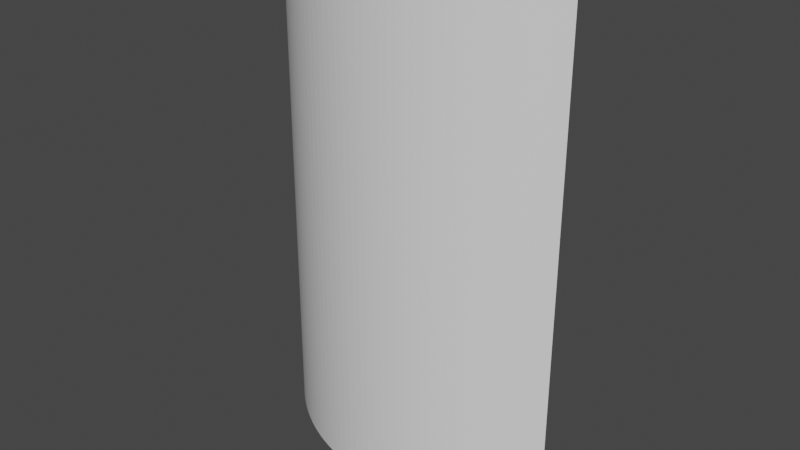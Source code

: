 # Source: CutFlex.blend  (saved by Blender 2.92.15; exported with 4.5.12 LTS)
import bpy
from mathutils import Matrix  # noqa: F401  (used for matrix-valued properties, if any)

bpy.ops.wm.read_factory_settings(use_empty=True)
scene = bpy.context.scene
scene.name = 'Scene'

# ---- collections
col_collection = bpy.data.collections.new('Collection'); scene.collection.children.link(col_collection)

# ---- materials (node trees are filled in below, after node groups)
mat_material = bpy.data.materials.new('Material')
mat_material.alpha_threshold = 0.0
mat_material.use_transparent_shadow = False
mat_material.line_color = (0.0, 0.0, 0.0, 1.0)

# ---- material node trees
mat_material.use_nodes = True; mat_material.node_tree.nodes.clear()
_N = mat_material.node_tree.nodes; _L = mat_material.node_tree.links
n0 = _N.new('ShaderNodeOutputMaterial'); n0.name = 'Material Output'; n0.location = (300, 300)
n1 = _N.new('ShaderNodeBsdfPrincipled'); n1.name = 'Principled BSDF'; n1.location = (10, 300)
n1.distribution = 'GGX'
n1.subsurface_method = 'BURLEY'
n1.inputs[2].default_value = 0.4
n1.inputs[3].default_value = 1.45
n1.inputs[27].default_value = (0.0, 0.0, 0.0, 1.0)
n1.inputs[28].default_value = 1.0
_L.new(n1.outputs[0], n0.inputs[0])
n0.is_active_output = True

# ---- world
world_world = bpy.data.worlds.new('World'); scene.world = world_world
world_world.use_nodes = True; world_world.node_tree.nodes.clear()
_N = world_world.node_tree.nodes; _L = world_world.node_tree.links
n0 = _N.new('ShaderNodeOutputWorld'); n0.name = 'World Output'; n0.location = (300, 300)
n1 = _N.new('ShaderNodeBackground'); n1.name = 'Background'; n1.location = (10, 300)
n1.inputs[0].default_value = (0.05088, 0.05088, 0.05088, 1.0)
_L.new(n1.outputs[0], n0.inputs[0])
n0.is_active_output = True
world_world.color = (0.05088, 0.05088, 0.05088)
world_world.use_sun_shadow = False
world_world.sun_shadow_jitter_overblur = 0.0

# ---- meshes
me_cube = bpy.data.meshes.new('Cube')
me_cube.from_pydata([(1.0, 1.0, 1.0), (1.0, 1.0, -1.0), (1.0, -1.0, 1.0), (1.0, -1.0, -1.0), (-1.0, 1.0, 1.0), (-1.0, 1.0, -1.0), (-1.0, -1.0, 1.0), (-1.0, -1.0, -1.0), (0.9512, 1.0, -1.0), (0.9024, 1.0, -1.0), (0.8537, 1.0, -1.0), (0.8049, 1.0, -1.0), (0.7561, 1.0, -1.0), (0.7073, 1.0, -1.0), (0.6585, 1.0, -1.0), (0.6098, 1.0, -1.0), (0.561, 1.0, -1.0), (0.5122, 1.0, -1.0), (0.4634, 1.0, -1.0), (0.4146, 1.0, -1.0), (0.3659, 1.0, -1.0), (0.3171, 1.0, -1.0), (0.2683, 1.0, -1.0), (0.2195, 1.0, -1.0), (0.1707, 1.0, -1.0), (0.122, 1.0, -1.0), (0.07317, 1.0, -1.0), (0.02439, 1.0, -1.0), (-0.02439, 1.0, -1.0), (-0.07317, 1.0, -1.0), (-0.122, 1.0, -1.0), (-0.1707, 1.0, -1.0), (-0.2195, 1.0, -1.0), (-0.2683, 1.0, -1.0), (-0.3171, 1.0, -1.0), (-0.3659, 1.0, -1.0), (-0.4146, 1.0, -1.0), (-0.4634, 1.0, -1.0), (-0.5122, 1.0, -1.0), (-0.561, 1.0, -1.0), (-0.6098, 1.0, -1.0), (-0.6585, 1.0, -1.0), (-0.7073, 1.0, -1.0), (-0.7561, 1.0, -1.0), (-0.8049, 1.0, -1.0), (-0.8537, 1.0, -1.0), (-0.9024, 1.0, -1.0), (-0.9512, 1.0, -1.0), (0.9512, -1.0, 1.0), (0.9024, -1.0, 1.0), (0.8537, -1.0, 1.0), (0.8049, -1.0, 1.0), (0.7561, -1.0, 1.0), (0.7073, -1.0, 1.0), (0.6585, -1.0, 1.0), (0.6098, -1.0, 1.0), (0.561, -1.0, 1.0), (0.5122, -1.0, 1.0), (0.4634, -1.0, 1.0), (0.4146, -1.0, 1.0), (0.3659, -1.0, 1.0), (0.3171, -1.0, 1.0), (0.2683, -1.0, 1.0), (0.2195, -1.0, 1.0), (0.1707, -1.0, 1.0), (0.122, -1.0, 1.0), (0.07317, -1.0, 1.0), (0.02439, -1.0, 1.0), (-0.02439, -1.0, 1.0), (-0.07317, -1.0, 1.0), (-0.122, -1.0, 1.0), (-0.1707, -1.0, 1.0), (-0.2195, -1.0, 1.0), (-0.2683, -1.0, 1.0), (-0.3171, -1.0, 1.0), (-0.3659, -1.0, 1.0), (-0.4146, -1.0, 1.0), (-0.4634, -1.0, 1.0), (-0.5122, -1.0, 1.0), (-0.561, -1.0, 1.0), (-0.6098, -1.0, 1.0), (-0.6585, -1.0, 1.0), (-0.7073, -1.0, 1.0), (-0.7561, -1.0, 1.0), (-0.8049, -1.0, 1.0), (-0.8537, -1.0, 1.0), (-0.9024, -1.0, 1.0), (-0.9512, -1.0, 1.0), (-0.9512, -1.0, -1.0), (-0.9024, -1.0, -1.0), (-0.8537, -1.0, -1.0), (-0.8049, -1.0, -1.0), (-0.7561, -1.0, -1.0), (-0.7073, -1.0, -1.0), (-0.6585, -1.0, -1.0), (-0.6098, -1.0, -1.0), (-0.561, -1.0, -1.0), (-0.5122, -1.0, -1.0), (-0.4634, -1.0, -1.0), (-0.4146, -1.0, -1.0), (-0.3659, -1.0, -1.0), (-0.3171, -1.0, -1.0), (-0.2683, -1.0, -1.0), (-0.2195, -1.0, -1.0), (-0.1707, -1.0, -1.0), (-0.122, -1.0, -1.0), (-0.07317, -1.0, -1.0), (-0.02439, -1.0, -1.0), (0.02439, -1.0, -1.0), (0.07317, -1.0, -1.0), (0.122, -1.0, -1.0), (0.1707, -1.0, -1.0), (0.2195, -1.0, -1.0), (0.2683, -1.0, -1.0), (0.3171, -1.0, -1.0), (0.3659, -1.0, -1.0), (0.4146, -1.0, -1.0), (0.4634, -1.0, -1.0), (0.5122, -1.0, -1.0), (0.561, -1.0, -1.0), (0.6098, -1.0, -1.0), (0.6585, -1.0, -1.0), (0.7073, -1.0, -1.0), (0.7561, -1.0, -1.0), (0.8049, -1.0, -1.0), (0.8537, -1.0, -1.0), (0.9024, -1.0, -1.0), (0.9512, -1.0, -1.0), (-0.9512, 1.0, 1.0), (-0.9024, 1.0, 1.0), (-0.8537, 1.0, 1.0), (-0.8049, 1.0, 1.0), (-0.7561, 1.0, 1.0), (-0.7073, 1.0, 1.0), (-0.6585, 1.0, 1.0), (-0.6098, 1.0, 1.0), (-0.561, 1.0, 1.0), (-0.5122, 1.0, 1.0), (-0.4634, 1.0, 1.0), (-0.4146, 1.0, 1.0), (-0.3659, 1.0, 1.0), (-0.3171, 1.0, 1.0), (-0.2683, 1.0, 1.0), (-0.2195, 1.0, 1.0), (-0.1707, 1.0, 1.0), (-0.122, 1.0, 1.0), (-0.07317, 1.0, 1.0), (-0.02439, 1.0, 1.0), (0.02439, 1.0, 1.0), (0.07317, 1.0, 1.0), (0.122, 1.0, 1.0), (0.1707, 1.0, 1.0), (0.2195, 1.0, 1.0), (0.2683, 1.0, 1.0), (0.3171, 1.0, 1.0), (0.3659, 1.0, 1.0), (0.4146, 1.0, 1.0), (0.4634, 1.0, 1.0), (0.5122, 1.0, 1.0), (0.561, 1.0, 1.0), (0.6098, 1.0, 1.0), (0.6585, 1.0, 1.0), (0.7073, 1.0, 1.0), (0.7561, 1.0, 1.0), (0.8049, 1.0, 1.0), (0.8537, 1.0, 1.0), (0.9024, 1.0, 1.0), (0.9512, 1.0, 1.0)], [], [(128, 4, 6, 87), (88, 87, 6, 7), (7, 6, 4, 5), (8, 1, 3, 127), (1, 0, 2, 3), (8, 167, 0, 1), (5, 4, 128, 47), (47, 128, 129, 46), (46, 129, 130, 45), (45, 130, 131, 44), (44, 131, 132, 43), (43, 132, 133, 42), (42, 133, 134, 41), (41, 134, 135, 40), (40, 135, 136, 39), (39, 136, 137, 38), (38, 137, 138, 37), (37, 138, 139, 36), (36, 139, 140, 35), (35, 140, 141, 34), (34, 141, 142, 33), (33, 142, 143, 32), (32, 143, 144, 31), (31, 144, 145, 30), (30, 145, 146, 29), (29, 146, 147, 28), (28, 147, 148, 27), (27, 148, 149, 26), (26, 149, 150, 25), (25, 150, 151, 24), (24, 151, 152, 23), (23, 152, 153, 22), (22, 153, 154, 21), (21, 154, 155, 20), (20, 155, 156, 19), (19, 156, 157, 18), (18, 157, 158, 17), (17, 158, 159, 16), (16, 159, 160, 15), (15, 160, 161, 14), (14, 161, 162, 13), (13, 162, 163, 12), (12, 163, 164, 11), (11, 164, 165, 10), (10, 165, 166, 9), (9, 166, 167, 8), (5, 47, 88, 7), (47, 46, 89, 88), (46, 45, 90, 89), (45, 44, 91, 90), (44, 43, 92, 91), (43, 42, 93, 92), (42, 41, 94, 93), (41, 40, 95, 94), (40, 39, 96, 95), (39, 38, 97, 96), (38, 37, 98, 97), (37, 36, 99, 98), (36, 35, 100, 99), (35, 34, 101, 100), (34, 33, 102, 101), (33, 32, 103, 102), (32, 31, 104, 103), (31, 30, 105, 104), (30, 29, 106, 105), (29, 28, 107, 106), (28, 27, 108, 107), (27, 26, 109, 108), (26, 25, 110, 109), (25, 24, 111, 110), (24, 23, 112, 111), (23, 22, 113, 112), (22, 21, 114, 113), (21, 20, 115, 114), (20, 19, 116, 115), (19, 18, 117, 116), (18, 17, 118, 117), (17, 16, 119, 118), (16, 15, 120, 119), (15, 14, 121, 120), (14, 13, 122, 121), (13, 12, 123, 122), (12, 11, 124, 123), (11, 10, 125, 124), (10, 9, 126, 125), (9, 8, 127, 126), (3, 2, 48, 127), (127, 48, 49, 126), (126, 49, 50, 125), (125, 50, 51, 124), (124, 51, 52, 123), (123, 52, 53, 122), (122, 53, 54, 121), (121, 54, 55, 120), (120, 55, 56, 119), (119, 56, 57, 118), (118, 57, 58, 117), (117, 58, 59, 116), (116, 59, 60, 115), (115, 60, 61, 114), (114, 61, 62, 113), (113, 62, 63, 112), (112, 63, 64, 111), (111, 64, 65, 110), (110, 65, 66, 109), (109, 66, 67, 108), (108, 67, 68, 107), (107, 68, 69, 106), (106, 69, 70, 105), (105, 70, 71, 104), (104, 71, 72, 103), (103, 72, 73, 102), (102, 73, 74, 101), (101, 74, 75, 100), (100, 75, 76, 99), (99, 76, 77, 98), (98, 77, 78, 97), (97, 78, 79, 96), (96, 79, 80, 95), (95, 80, 81, 94), (94, 81, 82, 93), (93, 82, 83, 92), (92, 83, 84, 91), (91, 84, 85, 90), (90, 85, 86, 89), (89, 86, 87, 88), (0, 167, 48, 2), (167, 166, 49, 48), (166, 165, 50, 49), (165, 164, 51, 50), (164, 163, 52, 51), (163, 162, 53, 52), (162, 161, 54, 53), (161, 160, 55, 54), (160, 159, 56, 55), (159, 158, 57, 56), (158, 157, 58, 57), (157, 156, 59, 58), (156, 155, 60, 59), (155, 154, 61, 60), (154, 153, 62, 61), (153, 152, 63, 62), (152, 151, 64, 63), (151, 150, 65, 64), (150, 149, 66, 65), (149, 148, 67, 66), (148, 147, 68, 67), (147, 146, 69, 68), (146, 145, 70, 69), (145, 144, 71, 70), (144, 143, 72, 71), (143, 142, 73, 72), (142, 141, 74, 73), (141, 140, 75, 74), (140, 139, 76, 75), (139, 138, 77, 76), (138, 137, 78, 77), (137, 136, 79, 78), (136, 135, 80, 79), (135, 134, 81, 80), (134, 133, 82, 81), (133, 132, 83, 82), (132, 131, 84, 83), (131, 130, 85, 84), (130, 129, 86, 85), (129, 128, 87, 86)])
_uv = me_cube.uv_layers.new(name='UVMap')
_uv.uv.foreach_set('vector', [0.8689, 0.5, 0.875, 0.5, 0.875, 0.75, 0.8689, 0.75, 0.375, 0.9939, 0.625, 0.9939, 0.625, 1.0, 0.375, 1.0, 0.375, 0.0, 0.625, 0.0, 0.625, 0.25, 0.375, 0.25, 0.3689, 0.5, 0.375, 0.5, 0.375, 0.75, 0.3689, 0.75, 0.375, 0.5, 0.625, 0.5, 0.625, 0.75, 0.375, 0.75, 0.375, 0.4939, 0.625, 0.4939, 0.625, 0.5, 0.375, 0.5, 0.375, 0.25, 0.625, 0.25, 0.625, 0.2561, 0.375, 0.2561, 0.375, 0.2561, 0.625, 0.2561, 0.625, 0.2622, 0.375, 0.2622, 0.375, 0.2622, 0.625, 0.2622, 0.625, 0.2683, 0.375, 0.2683, 0.375, 0.2683, 0.625, 0.2683, 0.625, 0.2744, 0.375, 0.2744, 0.375, 0.2744, 0.625, 0.2744, 0.625, 0.2805, 0.375, 0.2805, 0.375, 0.2805, 0.625, 0.2805, 0.625, 0.2866, 0.375, 0.2866, 0.375, 0.2866, 0.625, 0.2866, 0.625, 0.2927, 0.375, 0.2927, 0.375, 0.2927, 0.625, 0.2927, 0.625, 0.2988, 0.375, 0.2988, 0.375, 0.2988, 0.625, 0.2988, 0.625, 0.3049, 0.375, 0.3049, 0.375, 0.3049, 0.625, 0.3049, 0.625, 0.311, 0.375, 0.311, 0.375, 0.311, 0.625, 0.311, 0.625, 0.3171, 0.375, 0.3171, 0.375, 0.3171, 0.625, 0.3171, 0.625, 0.3232, 0.375, 0.3232, 0.375, 0.3232, 0.625, 0.3232, 0.625, 0.3293, 0.375, 0.3293, 0.375, 0.3293, 0.625, 0.3293, 0.625, 0.3354, 0.375, 0.3354, 0.375, 0.3354, 0.625, 0.3354, 0.625, 0.3415, 0.375, 0.3415, 0.375, 0.3415, 0.625, 0.3415, 0.625, 0.3476, 0.375, 0.3476, 0.375, 0.3476, 0.625, 0.3476, 0.625, 0.3537, 0.375, 0.3537, 0.375, 0.3537, 0.625, 0.3537, 0.625, 0.3598, 0.375, 0.3598, 0.375, 0.3598, 0.625, 0.3598, 0.625, 0.3659, 0.375, 0.3659, 0.375, 0.3659, 0.625, 0.3659, 0.625, 0.372, 0.375, 0.372, 0.375, 0.372, 0.625, 0.372, 0.625, 0.378, 0.375, 0.378, 0.375, 0.378, 0.625, 0.378, 0.625, 0.3841, 0.375, 0.3841, 0.375, 0.3841, 0.625, 0.3841, 0.625, 0.3902, 0.375, 0.3902, 0.375, 0.3902, 0.625, 0.3902, 0.625, 0.3963, 0.375, 0.3963, 0.375, 0.3963, 0.625, 0.3963, 0.625, 0.4024, 0.375, 0.4024, 0.375, 0.4024, 0.625, 0.4024, 0.625, 0.4085, 0.375, 0.4085, 0.375, 0.4085, 0.625, 0.4085, 0.625, 0.4146, 0.375, 0.4146, 0.375, 0.4146, 0.625, 0.4146, 0.625, 0.4207, 0.375, 0.4207, 0.375, 0.4207, 0.625, 0.4207, 0.625, 0.4268, 0.375, 0.4268, 0.375, 0.4268, 0.625, 0.4268, 0.625, 0.4329, 0.375, 0.4329, 0.375, 0.4329, 0.625, 0.4329, 0.625, 0.439, 0.375, 0.439, 0.375, 0.439, 0.625, 0.439, 0.625, 0.4451, 0.375, 0.4451, 0.375, 0.4451, 0.625, 0.4451, 0.625, 0.4512, 0.375, 0.4512, 0.375, 0.4512, 0.625, 0.4512, 0.625, 0.4573, 0.375, 0.4573, 0.375, 0.4573, 0.625, 0.4573, 0.625, 0.4634, 0.375, 0.4634, 0.375, 0.4634, 0.625, 0.4634, 0.625, 0.4695, 0.375, 0.4695, 0.375, 0.4695, 0.625, 0.4695, 0.625, 0.4756, 0.375, 0.4756, 0.375, 0.4756, 0.625, 0.4756, 0.625, 0.4817, 0.375, 0.4817, 0.375, 0.4817, 0.625, 0.4817, 0.625, 0.4878, 0.375, 0.4878, 0.375, 0.4878, 0.625, 0.4878, 0.625, 0.4939, 0.375, 0.4939, 0.125, 0.5, 0.1311, 0.5, 0.1311, 0.75, 0.125, 0.75, 0.1311, 0.5, 0.1372, 0.5, 0.1372, 0.75, 0.1311, 0.75, 0.1372, 0.5, 0.1433, 0.5, 0.1433, 0.75, 0.1372, 0.75, 0.1433, 0.5, 0.1494, 0.5, 0.1494, 0.75, 0.1433, 0.75, 0.1494, 0.5, 0.1555, 0.5, 0.1555, 0.75, 0.1494, 0.75, 0.1555, 0.5, 0.1616, 0.5, 0.1616, 0.75, 0.1555, 0.75, 0.1616, 0.5, 0.1677, 0.5, 0.1677, 0.75, 0.1616, 0.75, 0.1677, 0.5, 0.1738, 0.5, 0.1738, 0.75, 0.1677, 0.75, 0.1738, 0.5, 0.1799, 0.5, 0.1799, 0.75, 0.1738, 0.75, 0.1799, 0.5, 0.186, 0.5, 0.186, 0.75, 0.1799, 0.75, 0.186, 0.5, 0.1921, 0.5, 0.1921, 0.75, 0.186, 0.75, 0.1921, 0.5, 0.1982, 0.5, 0.1982, 0.75, 0.1921, 0.75, 0.1982, 0.5, 0.2043, 0.5, 0.2043, 0.75, 0.1982, 0.75, 0.2043, 0.5, 0.2104, 0.5, 0.2104, 0.75, 0.2043, 0.75, 0.2104, 0.5, 0.2165, 0.5, 0.2165, 0.75, 0.2104, 0.75, 0.2165, 0.5, 0.2226, 0.5, 0.2226, 0.75, 0.2165, 0.75, 0.2226, 0.5, 0.2287, 0.5, 0.2287, 0.75, 0.2226, 0.75, 0.2287, 0.5, 0.2348, 0.5, 0.2348, 0.75, 0.2287, 0.75, 0.2348, 0.5, 0.2409, 0.5, 0.2409, 0.75, 0.2348, 0.75, 0.2409, 0.5, 0.247, 0.5, 0.247, 0.75, 0.2409, 0.75, 0.247, 0.5, 0.253, 0.5, 0.253, 0.75, 0.247, 0.75, 0.253, 0.5, 0.2591, 0.5, 0.2591, 0.75, 0.253, 0.75, 0.2591, 0.5, 0.2652, 0.5, 0.2652, 0.75, 0.2591, 0.75, 0.2652, 0.5, 0.2713, 0.5, 0.2713, 0.75, 0.2652, 0.75, 0.2713, 0.5, 0.2774, 0.5, 0.2774, 0.75, 0.2713, 0.75, 0.2774, 0.5, 0.2835, 0.5, 0.2835, 0.75, 0.2774, 0.75, 0.2835, 0.5, 0.2896, 0.5, 0.2896, 0.75, 0.2835, 0.75, 0.2896, 0.5, 0.2957, 0.5, 0.2957, 0.75, 0.2896, 0.75, 0.2957, 0.5, 0.3018, 0.5, 0.3018, 0.75, 0.2957, 0.75, 0.3018, 0.5, 0.3079, 0.5, 0.3079, 0.75, 0.3018, 0.75, 0.3079, 0.5, 0.314, 0.5, 0.314, 0.75, 0.3079, 0.75, 0.314, 0.5, 0.3201, 0.5, 0.3201, 0.75, 0.314, 0.75, 0.3201, 0.5, 0.3262, 0.5, 0.3262, 0.75, 0.3201, 0.75, 0.3262, 0.5, 0.3323, 0.5, 0.3323, 0.75, 0.3262, 0.75, 0.3323, 0.5, 0.3384, 0.5, 0.3384, 0.75, 0.3323, 0.75, 0.3384, 0.5, 0.3445, 0.5, 0.3445, 0.75, 0.3384, 0.75, 0.3445, 0.5, 0.3506, 0.5, 0.3506, 0.75, 0.3445, 0.75, 0.3506, 0.5, 0.3567, 0.5, 0.3567, 0.75, 0.3506, 0.75, 0.3567, 0.5, 0.3628, 0.5, 0.3628, 0.75, 0.3567, 0.75, 0.3628, 0.5, 0.3689, 0.5, 0.3689, 0.75, 0.3628, 0.75, 0.375, 0.75, 0.625, 0.75, 0.625, 0.7561, 0.375, 0.7561, 0.375, 0.7561, 0.625, 0.7561, 0.625, 0.7622, 0.375, 0.7622, 0.375, 0.7622, 0.625, 0.7622, 0.625, 0.7683, 0.375, 0.7683, 0.375, 0.7683, 0.625, 0.7683, 0.625, 0.7744, 0.375, 0.7744, 0.375, 0.7744, 0.625, 0.7744, 0.625, 0.7805, 0.375, 0.7805, 0.375, 0.7805, 0.625, 0.7805, 0.625, 0.7866, 0.375, 0.7866, 0.375, 0.7866, 0.625, 0.7866, 0.625, 0.7927, 0.375, 0.7927, 0.375, 0.7927, 0.625, 0.7927, 0.625, 0.7988, 0.375, 0.7988, 0.375, 0.7988, 0.625, 0.7988, 0.625, 0.8049, 0.375, 0.8049, 0.375, 0.8049, 0.625, 0.8049, 0.625, 0.811, 0.375, 0.811, 0.375, 0.811, 0.625, 0.811, 0.625, 0.8171, 0.375, 0.8171, 0.375, 0.8171, 0.625, 0.8171, 0.625, 0.8232, 0.375, 0.8232, 0.375, 0.8232, 0.625, 0.8232, 0.625, 0.8293, 0.375, 0.8293, 0.375, 0.8293, 0.625, 0.8293, 0.625, 0.8354, 0.375, 0.8354, 0.375, 0.8354, 0.625, 0.8354, 0.625, 0.8415, 0.375, 0.8415, 0.375, 0.8415, 0.625, 0.8415, 0.625, 0.8476, 0.375, 0.8476, 0.375, 0.8476, 0.625, 0.8476, 0.625, 0.8537, 0.375, 0.8537, 0.375, 0.8537, 0.625, 0.8537, 0.625, 0.8598, 0.375, 0.8598, 0.375, 0.8598, 0.625, 0.8598, 0.625, 0.8659, 0.375, 0.8659, 0.375, 0.8659, 0.625, 0.8659, 0.625, 0.872, 0.375, 0.872, 0.375, 0.872, 0.625, 0.872, 0.625, 0.878, 0.375, 0.878, 0.375, 0.878, 0.625, 0.878, 0.625, 0.8841, 0.375, 0.8841, 0.375, 0.8841, 0.625, 0.8841, 0.625, 0.8902, 0.375, 0.8902, 0.375, 0.8902, 0.625, 0.8902, 0.625, 0.8963, 0.375, 0.8963, 0.375, 0.8963, 0.625, 0.8963, 0.625, 0.9024, 0.375, 0.9024, 0.375, 0.9024, 0.625, 0.9024, 0.625, 0.9085, 0.375, 0.9085, 0.375, 0.9085, 0.625, 0.9085, 0.625, 0.9146, 0.375, 0.9146, 0.375, 0.9146, 0.625, 0.9146, 0.625, 0.9207, 0.375, 0.9207, 0.375, 0.9207, 0.625, 0.9207, 0.625, 0.9268, 0.375, 0.9268, 0.375, 0.9268, 0.625, 0.9268, 0.625, 0.9329, 0.375, 0.9329, 0.375, 0.9329, 0.625, 0.9329, 0.625, 0.939, 0.375, 0.939, 0.375, 0.939, 0.625, 0.939, 0.625, 0.9451, 0.375, 0.9451, 0.375, 0.9451, 0.625, 0.9451, 0.625, 0.9512, 0.375, 0.9512, 0.375, 0.9512, 0.625, 0.9512, 0.625, 0.9573, 0.375, 0.9573, 0.375, 0.9573, 0.625, 0.9573, 0.625, 0.9634, 0.375, 0.9634, 0.375, 0.9634, 0.625, 0.9634, 0.625, 0.9695, 0.375, 0.9695, 0.375, 0.9695, 0.625, 0.9695, 0.625, 0.9756, 0.375, 0.9756, 0.375, 0.9756, 0.625, 0.9756, 0.625, 0.9817, 0.375, 0.9817, 0.375, 0.9817, 0.625, 0.9817, 0.625, 0.9878, 0.375, 0.9878, 0.375, 0.9878, 0.625, 0.9878, 0.625, 0.9939, 0.375, 0.9939, 0.625, 0.5, 0.6311, 0.5, 0.6311, 0.75, 0.625, 0.75, 0.6311, 0.5, 0.6372, 0.5, 0.6372, 0.75, 0.6311, 0.75, 0.6372, 0.5, 0.6433, 0.5, 0.6433, 0.75, 0.6372, 0.75, 0.6433, 0.5, 0.6494, 0.5, 0.6494, 0.75, 0.6433, 0.75, 0.6494, 0.5, 0.6555, 0.5, 0.6555, 0.75, 0.6494, 0.75, 0.6555, 0.5, 0.6616, 0.5, 0.6616, 0.75, 0.6555, 0.75, 0.6616, 0.5, 0.6677, 0.5, 0.6677, 0.75, 0.6616, 0.75, 0.6677, 0.5, 0.6738, 0.5, 0.6738, 0.75, 0.6677, 0.75, 0.6738, 0.5, 0.6799, 0.5, 0.6799, 0.75, 0.6738, 0.75, 0.6799, 0.5, 0.686, 0.5, 0.686, 0.75, 0.6799, 0.75, 0.686, 0.5, 0.6921, 0.5, 0.6921, 0.75, 0.686, 0.75, 0.6921, 0.5, 0.6982, 0.5, 0.6982, 0.75, 0.6921, 0.75, 0.6982, 0.5, 0.7043, 0.5, 0.7043, 0.75, 0.6982, 0.75, 0.7043, 0.5, 0.7104, 0.5, 0.7104, 0.75, 0.7043, 0.75, 0.7104, 0.5, 0.7165, 0.5, 0.7165, 0.75, 0.7104, 0.75, 0.7165, 0.5, 0.7226, 0.5, 0.7226, 0.75, 0.7165, 0.75, 0.7226, 0.5, 0.7287, 0.5, 0.7287, 0.75, 0.7226, 0.75, 0.7287, 0.5, 0.7348, 0.5, 0.7348, 0.75, 0.7287, 0.75, 0.7348, 0.5, 0.7409, 0.5, 0.7409, 0.75, 0.7348, 0.75, 0.7409, 0.5, 0.747, 0.5, 0.747, 0.75, 0.7409, 0.75, 0.747, 0.5, 0.753, 0.5, 0.753, 0.75, 0.747, 0.75, 0.753, 0.5, 0.7591, 0.5, 0.7591, 0.75, 0.753, 0.75, 0.7591, 0.5, 0.7652, 0.5, 0.7652, 0.75, 0.7591, 0.75, 0.7652, 0.5, 0.7713, 0.5, 0.7713, 0.75, 0.7652, 0.75, 0.7713, 0.5, 0.7774, 0.5, 0.7774, 0.75, 0.7713, 0.75, 0.7774, 0.5, 0.7835, 0.5, 0.7835, 0.75, 0.7774, 0.75, 0.7835, 0.5, 0.7896, 0.5, 0.7896, 0.75, 0.7835, 0.75, 0.7896, 0.5, 0.7957, 0.5, 0.7957, 0.75, 0.7896, 0.75, 0.7957, 0.5, 0.8018, 0.5, 0.8018, 0.75, 0.7957, 0.75, 0.8018, 0.5, 0.8079, 0.5, 0.8079, 0.75, 0.8018, 0.75, 0.8079, 0.5, 0.814, 0.5, 0.814, 0.75, 0.8079, 0.75, 0.814, 0.5, 0.8201, 0.5, 0.8201, 0.75, 0.814, 0.75, 0.8201, 0.5, 0.8262, 0.5, 0.8262, 0.75, 0.8201, 0.75, 0.8262, 0.5, 0.8323, 0.5, 0.8323, 0.75, 0.8262, 0.75, 0.8323, 0.5, 0.8384, 0.5, 0.8384, 0.75, 0.8323, 0.75, 0.8384, 0.5, 0.8445, 0.5, 0.8445, 0.75, 0.8384, 0.75, 0.8445, 0.5, 0.8506, 0.5, 0.8506, 0.75, 0.8445, 0.75, 0.8506, 0.5, 0.8567, 0.5, 0.8567, 0.75, 0.8506, 0.75, 0.8567, 0.5, 0.8628, 0.5, 0.8628, 0.75, 0.8567, 0.75, 0.8628, 0.5, 0.8689, 0.5, 0.8689, 0.75, 0.8628, 0.75])
me_cube.materials.append(mat_material)
me_cube.use_remesh_preserve_volume = False
me_cube.use_remesh_preserve_attributes = False
me_cube.use_mirror_vertex_groups = False
me_cube.update()

# ---- objects
ob_cube = bpy.data.objects.new('Cube', me_cube)
ob_x = bpy.data.objects.new('Пустышка', None)

# ---- transforms, parenting, visibility, modifiers, constraints
ob_cube.location = (0.0, 0.0, 2.0)
ob_cube.scale = (0.06, -0.12, 2.0)
ob_cube.lock_rotations_4d = False
ob_cube.empty_display_type = 'ARROWS'
ob_cube.lineart.crease_threshold = 0.0
_m = ob_cube.modifiers.new('SimpleDeform', 'SIMPLE_DEFORM')
_m.deform_method = 'BEND'
_m.deform_axis = 'Z'
_m.origin = ob_x
_m.factor = 1.571
_m.angle = 1.571
ob_x.location = (0.0, 1.457, 0.0)
ob_x.lineart.crease_threshold = 0.0

# ---- collection membership
col_collection.objects.link(ob_cube)
col_collection.objects.link(ob_x)

# ---- scene / render settings (as saved in the file)
scene.frame_start = 1; scene.frame_end = 250; scene.frame_set(119)
scene.render.engine = 'BLENDER_EEVEE_NEXT'
scene.cycles.use_denoising = False
scene.cycles.samples = 128
scene.cycles.sampling_pattern = 'TABULATED_SOBOL'
scene.cycles.use_adaptive_sampling = False
scene.cycles.use_light_tree = False
scene.view_settings.view_transform = 'Filmic'
bpy.context.view_layer.update()

# ---- added for rendering (the .blend has no active camera and no usable light): camera, sun
cam_auto = bpy.data.cameras.new('AutoCamera')
cam_auto.lens = 50.0
cam_auto.sensor_width = 36.0
cam_auto.clip_end = 1000.0
ob_auto_camera = bpy.data.objects.new('AutoCamera', cam_auto)
scene.collection.objects.link(ob_auto_camera)
ob_auto_camera.location = (4.32904, -4.98776, 5.46323)
ob_auto_camera.rotation_euler = (1.09748, -7.21219e-08, 0.694738)
scene.camera = ob_auto_camera
light_auto_sun = bpy.data.lights.new('AutoSun', 'SUN')
light_auto_sun.energy = 3.0
light_auto_sun.angle = 0.0523599
ob_auto_sun = bpy.data.objects.new('AutoSun', light_auto_sun)
scene.collection.objects.link(ob_auto_sun)
ob_auto_sun.rotation_euler = (0.872665, 0.174533, 0.523599)
bpy.context.view_layer.update()
